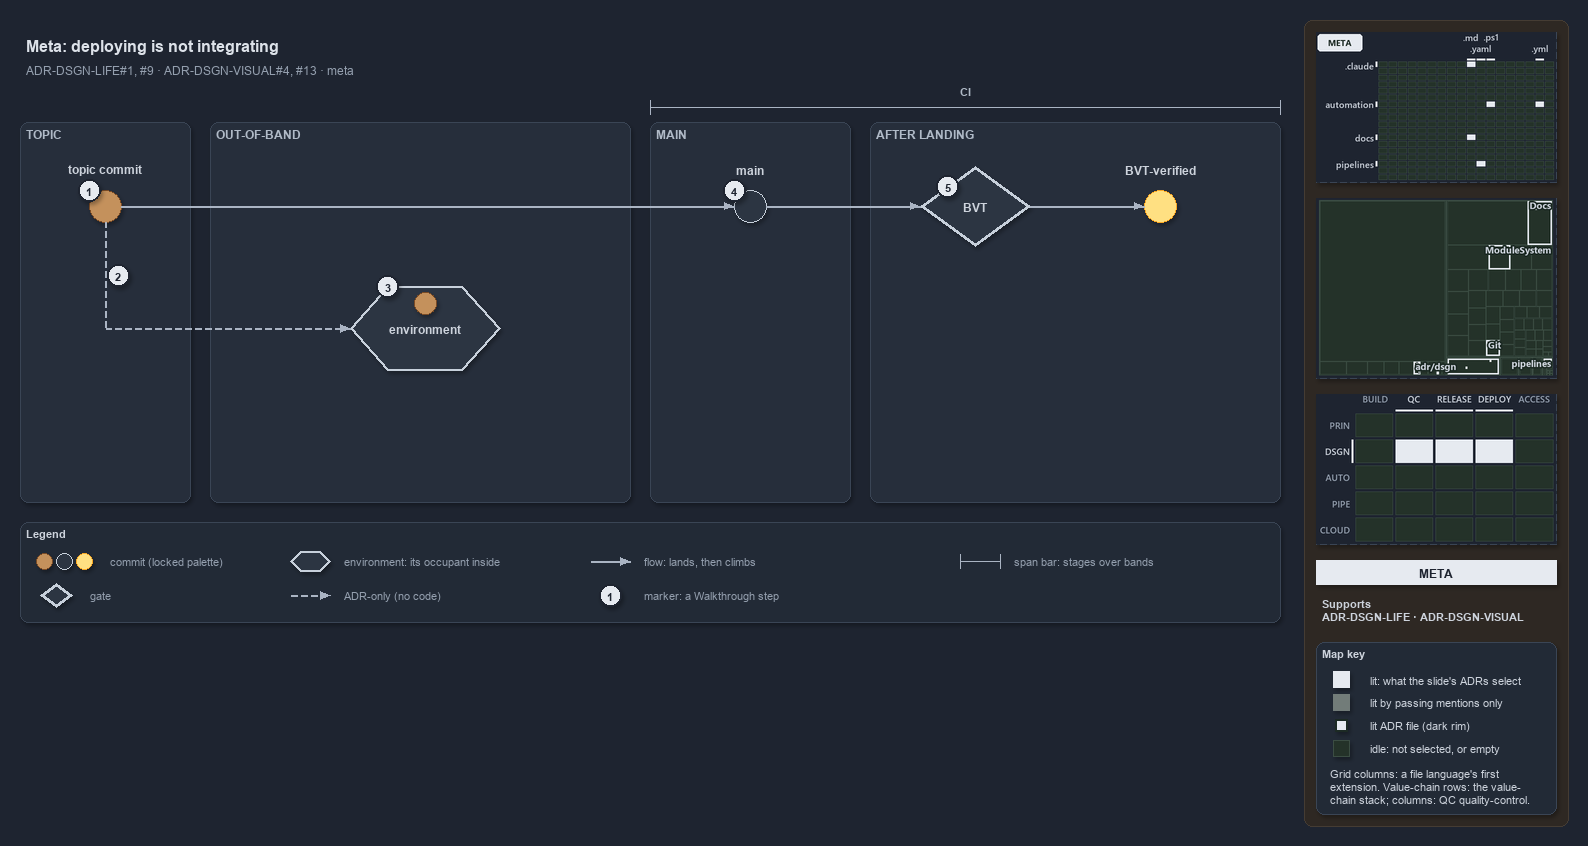

The diagram above was exported from draw.io. Its source (the exported page's mxGraphModel, read from the mxfile embedded in the PNG):
<mxGraphModel dx="1024" dy="768" grid="0" gridSize="10" guides="1" tooltips="1" connect="1" arrows="1" fold="1" page="1" pageScale="1" pageWidth="1572" pageHeight="630" background="#1E2430" math="0" shadow="1">
  <root>
    <mxCell id="0" />
    <mxCell id="1" parent="0" />
    <mxCell id="sidebar-bg" value="" style="rounded=1;arcSize=2;html=1;fillColor=#2E2823;strokeColor=#453C33;shadow=0;" vertex="1" parent="1">
      <mxGeometry x="1304" y="4" width="264" height="806" as="geometry" />
    </mxCell>
    <mxCell id="title" value="Meta: deploying is not integrating" style="text;html=1;align=left;verticalAlign=middle;fontSize=16;fontStyle=1;fontColor=#DDE2E9;" vertex="1" parent="1">
      <mxGeometry x="20" y="14" width="1260" height="30" as="geometry" />
    </mxCell>
    <mxCell id="subtitle" value="ADR-DSGN-LIFE#1, #9 &amp;#183; ADR-DSGN-VISUAL#4, #13 &amp;#183; meta" style="text;html=1;align=left;verticalAlign=middle;fontSize=12;fontColor=#949FAE;" vertex="1" parent="1">
      <mxGeometry x="20" y="44" width="1240" height="20" as="geometry" />
    </mxCell>
    <mxCell id="band-topic" value="TOPIC" style="rounded=1;html=1;arcSize=3;fillColor=#262E3B;strokeColor=#3A4555;verticalAlign=top;align=left;spacingLeft=8;fontStyle=1;fontSize=12;fontColor=#B0BAC7;" vertex="1" parent="1">
      <mxGeometry x="20" y="106" width="170" height="380" as="geometry" />
    </mxCell>
    <mxCell id="band-oob" value="OUT-OF-BAND" style="rounded=1;html=1;arcSize=3;fillColor=#262E3B;strokeColor=#3A4555;verticalAlign=top;align=left;spacingLeft=8;fontStyle=1;fontSize=12;fontColor=#B0BAC7;" vertex="1" parent="1">
      <mxGeometry x="210" y="106" width="420" height="380" as="geometry" />
    </mxCell>
    <mxCell id="band-main" value="MAIN" style="rounded=1;html=1;arcSize=3;fillColor=#262E3B;strokeColor=#3A4555;verticalAlign=top;align=left;spacingLeft=8;fontStyle=1;fontSize=12;fontColor=#B0BAC7;" vertex="1" parent="1">
      <mxGeometry x="650" y="106" width="200" height="380" as="geometry" />
    </mxCell>
    <mxCell id="band-after" value="AFTER LANDING" style="rounded=1;html=1;arcSize=3;fillColor=#262E3B;strokeColor=#3A4555;verticalAlign=top;align=left;spacingLeft=8;fontStyle=1;fontSize=12;fontColor=#B0BAC7;" vertex="1" parent="1">
      <mxGeometry x="870" y="106" width="410" height="380" as="geometry" />
    </mxCell>
    <mxCell id="span-ci" value="" style="shape=crossbar;whiteSpace=wrap;html=1;rounded=1;fillColor=none;strokeColor=#AAB4C3;strokeWidth=1.5;" vertex="1" parent="1">
      <mxGeometry x="650" y="84" width="630" height="14" as="geometry" />
    </mxCell>
    <mxCell id="span-ci-label" value="CI" style="text;html=1;align=center;verticalAlign=middle;fontSize=11;fontStyle=1;fontColor=#B0BAC7;labelBackgroundColor=#262E3B;" vertex="1" parent="1">
      <mxGeometry x="935" y="66" width="60" height="16" as="geometry" />
    </mxCell>
    <mxCell id="c-topic" value="" style="ellipse;html=1;fillColor=#C4915C;strokeColor=#7A4B25;strokeWidth=1.5;fontStyle=1;fontSize=11;fontColor=#CDD3DC;" vertex="1" parent="1">
      <mxGeometry x="89" y="174" width="32" height="32" as="geometry" />
    </mxCell>
    <mxCell id="c-topic-name" value="topic commit" style="text;html=1;align=center;verticalAlign=middle;fontSize=12;fontStyle=1;fontColor=#CDD3DC;" vertex="1" parent="1">
      <mxGeometry x="25" y="144" width="160" height="18" as="geometry" />
    </mxCell>
    <mxCell id="c-main" value="" style="ellipse;html=1;fillColor=#2C3542;strokeColor=#C7D0DB;strokeWidth=1.5;fontStyle=1;fontSize=11;fontColor=#CDD3DC;" vertex="1" parent="1">
      <mxGeometry x="734" y="174" width="32" height="32" as="geometry" />
    </mxCell>
    <mxCell id="c-main-name" value="main" style="text;html=1;align=center;verticalAlign=middle;fontSize=12;fontStyle=1;fontColor=#CDD3DC;" vertex="1" parent="1">
      <mxGeometry x="670" y="144" width="160" height="18" as="geometry" />
    </mxCell>
    <mxCell id="edge-topic-main" value="" style="edgeStyle=orthogonalEdgeStyle;rounded=1;html=1;endArrow=block;strokeColor=#AAB4C3;fontColor=#CDD3DC;shadow=0;" edge="1" parent="1" source="c-topic" target="c-main">
      <mxGeometry relative="1" as="geometry" />
    </mxCell>
    <mxCell id="g-bvt" value="&lt;b&gt;BVT&lt;/b&gt;" style="rhombus;whiteSpace=wrap;html=1;fillColor=#2C3542;strokeColor=#C7D0DB;strokeWidth=3;fontSize=12;fontColor=#CDD3DC;" vertex="1" parent="1">
      <mxGeometry x="920" y="150" width="110" height="80" as="geometry" />
    </mxCell>
    <mxCell id="c-yellow" value="" style="ellipse;html=1;fillColor=#FFE082;strokeColor=#F9A825;strokeWidth=1.5;fontStyle=1;fontSize=11;fontColor=#CDD3DC;" vertex="1" parent="1">
      <mxGeometry x="1144" y="174" width="32" height="32" as="geometry" />
    </mxCell>
    <mxCell id="c-yellow-name" value="BVT-verified" style="text;html=1;align=center;verticalAlign=middle;fontSize=12;fontStyle=1;fontColor=#CDD3DC;" vertex="1" parent="1">
      <mxGeometry x="1080" y="144" width="160" height="18" as="geometry" />
    </mxCell>
    <mxCell id="edge-main-bvt" value="" style="edgeStyle=orthogonalEdgeStyle;rounded=1;html=1;endArrow=block;strokeColor=#AAB4C3;fontColor=#CDD3DC;shadow=0;" edge="1" parent="1" source="c-main" target="g-bvt">
      <mxGeometry relative="1" as="geometry" />
    </mxCell>
    <mxCell id="edge-bvt-yellow" value="" style="edgeStyle=orthogonalEdgeStyle;rounded=1;html=1;endArrow=block;strokeColor=#AAB4C3;fontColor=#CDD3DC;shadow=0;" edge="1" parent="1" source="g-bvt" target="c-yellow">
      <mxGeometry relative="1" as="geometry" />
    </mxCell>
    <mxCell id="port-topic-r2" value="" style="text;html=1;strokeColor=none;fillColor=none;" vertex="1" parent="1">
      <mxGeometry x="105" y="312" width="1" height="1" as="geometry" />
    </mxCell>
    <mxCell id="edge-topic-bus" value="" style="edgeStyle=orthogonalEdgeStyle;rounded=1;html=1;endArrow=block;strokeColor=#AAB4C3;endArrow=none;dashed=1;fontColor=#CDD3DC;shadow=0;" edge="1" parent="1" source="c-topic" target="port-topic-r2">
      <mxGeometry relative="1" as="geometry" />
    </mxCell>
    <mxCell id="e-env" value="&lt;b&gt;environment&lt;/b&gt;" style="shape=hexagon;perimeter=hexagonPerimeter2;whiteSpace=wrap;html=1;fillColor=#2C3542;strokeColor=#C7D0DB;strokeWidth=2;fontColor=#CDD3DC;fontSize=12;" vertex="1" parent="1">
      <mxGeometry x="350" y="270" width="150" height="84" as="geometry" />
    </mxCell>
    <mxCell id="c-occupant" value="" style="ellipse;html=1;fillColor=#C4915C;strokeColor=#7A4B25;strokeWidth=1.5;fontStyle=1;fontSize=11;fontColor=#CDD3DC;" vertex="1" parent="1">
      <mxGeometry x="414" y="276" width="22" height="22" as="geometry" />
    </mxCell>
    <mxCell id="edge-bus-env" value="" style="edgeStyle=orthogonalEdgeStyle;rounded=1;html=1;endArrow=block;strokeColor=#AAB4C3;dashed=1;fontColor=#CDD3DC;shadow=0;" edge="1" parent="1" source="port-topic-r2" target="e-env">
      <mxGeometry relative="1" as="geometry" />
    </mxCell>
    <mxCell id="mark-1" value="1" style="ellipse;html=1;fillColor=#E6EAF0;strokeColor=#1E2430;strokeWidth=2;fontColor=#1E2430;fontStyle=1;fontSize=11;" vertex="1" parent="1">
      <mxGeometry x="78" y="163" width="22" height="22" as="geometry" />
    </mxCell>
    <mxCell id="mark-2" value="2" style="ellipse;html=1;fillColor=#E6EAF0;strokeColor=#1E2430;strokeWidth=2;fontColor=#1E2430;fontStyle=1;fontSize=11;" vertex="1" parent="1">
      <mxGeometry x="107" y="248" width="22" height="22" as="geometry" />
    </mxCell>
    <mxCell id="mark-3" value="3" style="ellipse;html=1;fillColor=#E6EAF0;strokeColor=#1E2430;strokeWidth=2;fontColor=#1E2430;fontStyle=1;fontSize=11;" vertex="1" parent="1">
      <mxGeometry x="376.5" y="259" width="22" height="22" as="geometry" />
    </mxCell>
    <mxCell id="mark-4" value="4" style="ellipse;html=1;fillColor=#E6EAF0;strokeColor=#1E2430;strokeWidth=2;fontColor=#1E2430;fontStyle=1;fontSize=11;" vertex="1" parent="1">
      <mxGeometry x="723" y="163" width="22" height="22" as="geometry" />
    </mxCell>
    <mxCell id="mark-5" value="5" style="ellipse;html=1;fillColor=#E6EAF0;strokeColor=#1E2430;strokeWidth=2;fontColor=#1E2430;fontStyle=1;fontSize=11;" vertex="1" parent="1">
      <mxGeometry x="936.5" y="159" width="22" height="22" as="geometry" />
    </mxCell>
    <mxCell id="legend" value="&lt;b&gt;Legend&lt;/b&gt;" style="rounded=1;whiteSpace=wrap;html=1;arcSize=6;fillColor=#222A36;strokeColor=#3A4555;align=left;verticalAlign=top;spacing=8;fontSize=11;fontColor=#CDD3DC;" vertex="1" parent="1">
      <mxGeometry x="20" y="506" width="1260" height="100" as="geometry" />
    </mxCell>
    <mxCell id="legend-0-brown" value="" style="ellipse;html=1;fillColor=#C4915C;strokeColor=#7A4B25;strokeWidth=1.5;fontColor=#CDD3DC;" vertex="1" parent="1">
      <mxGeometry x="36" y="537" width="16" height="16" as="geometry" />
    </mxCell>
    <mxCell id="legend-0-grey" value="" style="ellipse;html=1;fillColor=#2C3542;strokeColor=#C7D0DB;strokeWidth=1.5;fontColor=#CDD3DC;" vertex="1" parent="1">
      <mxGeometry x="56" y="537" width="16" height="16" as="geometry" />
    </mxCell>
    <mxCell id="legend-0-yellow" value="" style="ellipse;html=1;fillColor=#FFE082;strokeColor=#F9A825;strokeWidth=1.5;fontColor=#CDD3DC;" vertex="1" parent="1">
      <mxGeometry x="76" y="537" width="16" height="16" as="geometry" />
    </mxCell>
    <mxCell id="legend-0-text" value="commit (locked palette)" style="text;html=1;align=left;verticalAlign=middle;fontSize=11;fontColor=#949FAE;" vertex="1" parent="1">
      <mxGeometry x="104" y="535" width="290" height="20" as="geometry" />
    </mxCell>
    <mxCell id="legend-1" value="" style="rhombus;whiteSpace=wrap;html=1;fillColor=#2C3542;strokeColor=#C7D0DB;strokeWidth=3;fontSize=12;fontColor=#CDD3DC;" vertex="1" parent="1">
      <mxGeometry x="40" y="567" width="32" height="24" as="geometry" />
    </mxCell>
    <mxCell id="legend-1-text" value="gate" style="text;html=1;align=left;verticalAlign=middle;fontSize=11;fontColor=#949FAE;" vertex="1" parent="1">
      <mxGeometry x="84" y="569" width="290" height="20" as="geometry" />
    </mxCell>
    <mxCell id="legend-2" value="" style="shape=hexagon;perimeter=hexagonPerimeter2;whiteSpace=wrap;html=1;fillColor=#2C3542;strokeColor=#C7D0DB;strokeWidth=2;fontColor=#CDD3DC;fontSize=12;" vertex="1" parent="1">
      <mxGeometry x="290" y="535" width="40" height="20" as="geometry" />
    </mxCell>
    <mxCell id="legend-2-text" value="environment: its occupant inside" style="text;html=1;align=left;verticalAlign=middle;fontSize=11;fontColor=#949FAE;" vertex="1" parent="1">
      <mxGeometry x="338" y="535" width="290" height="20" as="geometry" />
    </mxCell>
    <mxCell id="legend-3-a" value="" style="text;html=1;strokeColor=none;fillColor=none;" vertex="1" parent="1">
      <mxGeometry x="290" y="579" width="1" height="1" as="geometry" />
    </mxCell>
    <mxCell id="legend-3-b" value="" style="text;html=1;strokeColor=none;fillColor=none;" vertex="1" parent="1">
      <mxGeometry x="330" y="579" width="1" height="1" as="geometry" />
    </mxCell>
    <mxCell id="legend-3-edge" value="" style="edgeStyle=orthogonalEdgeStyle;rounded=1;html=1;endArrow=block;strokeColor=#AAB4C3;dashed=1;fontColor=#CDD3DC;shadow=0;" edge="1" parent="1" source="legend-3-a" target="legend-3-b">
      <mxGeometry relative="1" as="geometry" />
    </mxCell>
    <mxCell id="legend-3-text" value="ADR-only (no code)" style="text;html=1;align=left;verticalAlign=middle;fontSize=11;fontColor=#949FAE;" vertex="1" parent="1">
      <mxGeometry x="338" y="569" width="290" height="20" as="geometry" />
    </mxCell>
    <mxCell id="legend-4-a" value="" style="text;html=1;strokeColor=none;fillColor=none;" vertex="1" parent="1">
      <mxGeometry x="590" y="545" width="1" height="1" as="geometry" />
    </mxCell>
    <mxCell id="legend-4-b" value="" style="text;html=1;strokeColor=none;fillColor=none;" vertex="1" parent="1">
      <mxGeometry x="630" y="545" width="1" height="1" as="geometry" />
    </mxCell>
    <mxCell id="legend-4-edge" value="" style="edgeStyle=orthogonalEdgeStyle;rounded=1;html=1;endArrow=block;strokeColor=#AAB4C3;fontColor=#CDD3DC;shadow=0;" edge="1" parent="1" source="legend-4-a" target="legend-4-b">
      <mxGeometry relative="1" as="geometry" />
    </mxCell>
    <mxCell id="legend-4-text" value="flow: lands, then climbs" style="text;html=1;align=left;verticalAlign=middle;fontSize=11;fontColor=#949FAE;" vertex="1" parent="1">
      <mxGeometry x="638" y="535" width="290" height="20" as="geometry" />
    </mxCell>
    <mxCell id="legend-5" value="1" style="ellipse;html=1;fillColor=#E6EAF0;strokeColor=#1E2430;strokeWidth=2;fontColor=#1E2430;fontStyle=1;fontSize=11;" vertex="1" parent="1">
      <mxGeometry x="599" y="568" width="22" height="22" as="geometry" />
    </mxCell>
    <mxCell id="legend-5-text" value="marker: a Walkthrough step" style="text;html=1;align=left;verticalAlign=middle;fontSize=11;fontColor=#949FAE;" vertex="1" parent="1">
      <mxGeometry x="638" y="569" width="290" height="20" as="geometry" />
    </mxCell>
    <mxCell id="legend-6" value="" style="shape=crossbar;whiteSpace=wrap;html=1;rounded=1;fillColor=none;strokeColor=#AAB4C3;strokeWidth=1.5;" vertex="1" parent="1">
      <mxGeometry x="960" y="538" width="40" height="14" as="geometry" />
    </mxCell>
    <mxCell id="legend-6-text" value="span bar: stages over bands" style="text;html=1;align=left;verticalAlign=middle;fontSize=11;fontColor=#949FAE;" vertex="1" parent="1">
      <mxGeometry x="1008" y="535" width="290" height="20" as="geometry" />
    </mxCell>
    <mxCell id="minimap-grid" value="" style="shape=image;html=1;imageAspect=0;aspect=fixed;verticalLabelPosition=bottom;strokeColor=#3A4555;dashed=1;fillColor=#222A36;image=data:image/png,(base64 omitted: 11344 chars);" vertex="1" parent="1">
      <mxGeometry x="1316" y="16" width="240" height="150" as="geometry" />
    </mxCell>
    <mxCell id="minimap-tree" value="" style="shape=image;html=1;imageAspect=0;aspect=fixed;verticalLabelPosition=bottom;strokeColor=#3A4555;dashed=1;fillColor=#222A36;image=data:image/png,(base64 omitted: 15576 chars);" vertex="1" parent="1">
      <mxGeometry x="1316" y="182" width="240" height="180" as="geometry" />
    </mxCell>
    <mxCell id="minimap-chain" value="" style="shape=image;html=1;imageAspect=0;aspect=fixed;verticalLabelPosition=bottom;strokeColor=#3A4555;dashed=1;fillColor=#222A36;image=data:image/png,(base64 omitted: 13568 chars);" vertex="1" parent="1">
      <mxGeometry x="1316" y="378" width="240" height="150" as="geometry" />
    </mxCell>
    <mxCell id="lens-badge" value="META" style="rounded=0;whiteSpace=wrap;html=1;align=center;verticalAlign=middle;fontSize=12;fontStyle=1;fontColor=#1E2430;fillColor=#E6EAF0;strokeColor=none;" vertex="1" parent="1">
      <mxGeometry x="1316" y="544" width="240" height="24" as="geometry" />
    </mxCell>
    <mxCell id="supports" value="&lt;b&gt;Supports&lt;/b&gt;&lt;br&gt;ADR-DSGN-LIFE &amp;#183; ADR-DSGN-VISUAL" style="text;html=1;whiteSpace=wrap;align=left;verticalAlign=top;fontSize=11;fontColor=#CDD3DC;" vertex="1" parent="1">
      <mxGeometry x="1316" y="576" width="240" height="38" as="geometry" />
    </mxCell>
    <mxCell id="mapkey" value="&lt;b&gt;Map key&lt;/b&gt;" style="rounded=1;arcSize=6;whiteSpace=wrap;html=1;align=left;verticalAlign=top;fontSize=11;fontColor=#CDD3DC;fillColor=#222A36;strokeColor=#3A4555;spacingLeft=8;spacingTop=2;" vertex="1" parent="1">
      <mxGeometry x="1316" y="626" width="240" height="172" as="geometry" />
    </mxCell>
    <mxCell id="mapkey-lit" value="" style="rounded=0;html=1;fillColor=#E6EAF0;strokeColor=#E6EAF0;" vertex="1" parent="1">
      <mxGeometry x="1333.0" y="655.0" width="16" height="16" as="geometry" />
    </mxCell>
    <mxCell id="mapkey-lit-text" value="lit: what the slide's ADRs select" style="text;html=1;align=left;verticalAlign=middle;fontSize=11;fontColor=#CDD3DC;" vertex="1" parent="1">
      <mxGeometry x="1364" y="653" width="184" height="20" as="geometry" />
    </mxCell>
    <mxCell id="mapkey-touched" value="" style="rounded=0;html=1;fillColor=#727C79;strokeColor=#727C79;" vertex="1" parent="1">
      <mxGeometry x="1333.0" y="678.0" width="16" height="16" as="geometry" />
    </mxCell>
    <mxCell id="mapkey-touched-text" value="lit by passing mentions only" style="text;html=1;align=left;verticalAlign=middle;fontSize=11;fontColor=#CDD3DC;" vertex="1" parent="1">
      <mxGeometry x="1364" y="676" width="184" height="20" as="geometry" />
    </mxCell>
    <mxCell id="mapkey-adr" value="" style="rounded=0;html=1;fillColor=#E6EAF0;strokeColor=#1C2A24;strokeWidth=2;" vertex="1" parent="1">
      <mxGeometry x="1335.0" y="703.0" width="12" height="12" as="geometry" />
    </mxCell>
    <mxCell id="mapkey-adr-text" value="lit ADR file (dark rim)" style="text;html=1;align=left;verticalAlign=middle;fontSize=11;fontColor=#CDD3DC;" vertex="1" parent="1">
      <mxGeometry x="1364" y="699" width="184" height="20" as="geometry" />
    </mxCell>
    <mxCell id="mapkey-idle" value="" style="rounded=0;html=1;fillColor=#243229;strokeColor=#3B4D43;" vertex="1" parent="1">
      <mxGeometry x="1333.0" y="724.0" width="16" height="16" as="geometry" />
    </mxCell>
    <mxCell id="mapkey-idle-text" value="idle: not selected, or empty" style="text;html=1;align=left;verticalAlign=middle;fontSize=11;fontColor=#CDD3DC;" vertex="1" parent="1">
      <mxGeometry x="1364" y="722" width="184" height="20" as="geometry" />
    </mxCell>
    <mxCell id="mapkey-codes" value="Grid columns: a file language's first&lt;br&gt;extension. Value-chain rows: the value-&lt;br&gt;chain stack; columns: QC quality-control." style="text;html=1;align=left;verticalAlign=top;whiteSpace=wrap;fontSize=11;fontColor=#CDD3DC;" vertex="1" parent="1">
      <mxGeometry x="1324" y="746" width="224" height="46" as="geometry" />
    </mxCell>
  </root>
</mxGraphModel>